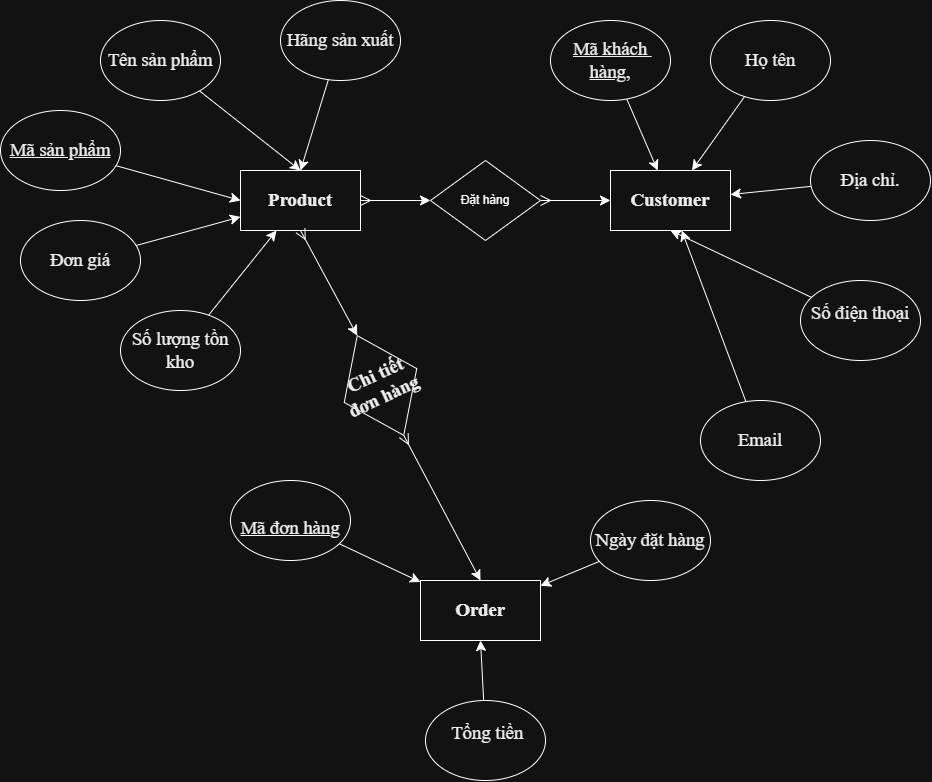

The diagram above was exported from draw.io. Its source (the exported page's mxGraphModel, read from the mxfile embedded in the PNG):
<mxGraphModel dx="2007" dy="1278" grid="1" gridSize="10" guides="1" tooltips="1" connect="1" arrows="1" fold="1" page="1" pageScale="1" pageWidth="850" pageHeight="1100" math="0" shadow="0">
  <root>
    <mxCell id="0" />
    <mxCell id="1" parent="0" />
    <mxCell id="TGmuCZZPR6pnmJ3O2stC-1" parent="1" style="rounded=0;whiteSpace=wrap;html=1;" value="&lt;span id=&quot;docs-internal-guid-4556bc99-7fff-c104-a5e5-1cab103f6e1c&quot;&gt;&lt;span style=&quot;font-size: 14pt; font-family: &amp;quot;Times New Roman&amp;quot;, serif; color: rgb(0, 0, 0); background-color: transparent; font-weight: 700; font-variant: normal; vertical-align: baseline; white-space: pre-wrap;&quot;&gt;Customer&lt;/span&gt;&lt;/span&gt;" vertex="1">
      <mxGeometry height="60" width="120" x="460" y="400" as="geometry" />
    </mxCell>
    <mxCell id="TGmuCZZPR6pnmJ3O2stC-2" parent="1" style="rounded=0;whiteSpace=wrap;html=1;" value="&lt;span id=&quot;docs-internal-guid-b11a979f-7fff-a607-8aff-eb7211a23125&quot;&gt;&lt;span style=&quot;font-size: 14pt; font-family: &amp;quot;Times New Roman&amp;quot;, serif; color: rgb(0, 0, 0); background-color: transparent; font-weight: 700; font-variant: normal; vertical-align: baseline; white-space: pre-wrap;&quot;&gt;Product&lt;/span&gt;&lt;/span&gt;" vertex="1">
      <mxGeometry height="60" width="120" x="90" y="400" as="geometry" />
    </mxCell>
    <mxCell id="TGmuCZZPR6pnmJ3O2stC-3" parent="1" style="rounded=0;whiteSpace=wrap;html=1;" value="&lt;span id=&quot;docs-internal-guid-55728a83-7fff-dccb-31c0-b52c887cbf32&quot;&gt;&lt;span style=&quot;font-size: 14pt; font-family: &amp;quot;Times New Roman&amp;quot;, serif; color: rgb(0, 0, 0); background-color: transparent; font-weight: 700; font-variant: normal; vertical-align: baseline; white-space: pre-wrap;&quot;&gt;Order&lt;/span&gt;&lt;/span&gt;" vertex="1">
      <mxGeometry height="60" width="120" x="270" y="810" as="geometry" />
    </mxCell>
    <mxCell id="TGmuCZZPR6pnmJ3O2stC-11" edge="1" parent="1" source="TGmuCZZPR6pnmJ3O2stC-4" style="edgeStyle=none;curved=1;rounded=0;orthogonalLoop=1;jettySize=auto;html=1;fontSize=12;startSize=8;endSize=8;" target="TGmuCZZPR6pnmJ3O2stC-2">
      <mxGeometry relative="1" as="geometry" />
    </mxCell>
    <mxCell id="TGmuCZZPR6pnmJ3O2stC-4" parent="1" style="ellipse;whiteSpace=wrap;html=1;" value="&lt;span id=&quot;docs-internal-guid-9d21fcc4-7fff-3685-2cde-95fae85f0ff8&quot;&gt;&lt;span style=&quot;font-size: 14pt; font-family: &amp;quot;Times New Roman&amp;quot;, serif; color: rgb(0, 0, 0); background-color: transparent; font-variant: normal; vertical-align: baseline; white-space: pre-wrap;&quot;&gt;Số lượng tồn kho&lt;/span&gt;&lt;/span&gt;" vertex="1">
      <mxGeometry height="80" width="120" x="-30" y="540" as="geometry" />
    </mxCell>
    <mxCell id="TGmuCZZPR6pnmJ3O2stC-5" parent="1" style="ellipse;whiteSpace=wrap;html=1;" value="&lt;span id=&quot;docs-internal-guid-b05fe511-7fff-1f7f-a3ca-6c7895d4b295&quot;&gt;&lt;span style=&quot;font-size: 14pt; font-family: &amp;quot;Times New Roman&amp;quot;, serif; color: rgb(0, 0, 0); background-color: transparent; font-variant: normal; vertical-align: baseline; white-space: pre-wrap;&quot;&gt;Đơn giá&lt;/span&gt;&lt;/span&gt;" vertex="1">
      <mxGeometry height="80" width="120" x="-130" y="450" as="geometry" />
    </mxCell>
    <mxCell id="TGmuCZZPR6pnmJ3O2stC-12" edge="1" parent="1" source="TGmuCZZPR6pnmJ3O2stC-6" style="edgeStyle=none;curved=1;rounded=0;orthogonalLoop=1;jettySize=auto;html=1;entryX=0;entryY=0.5;entryDx=0;entryDy=0;fontSize=12;startSize=8;endSize=8;" target="TGmuCZZPR6pnmJ3O2stC-2">
      <mxGeometry relative="1" as="geometry" />
    </mxCell>
    <mxCell id="TGmuCZZPR6pnmJ3O2stC-6" parent="1" style="ellipse;whiteSpace=wrap;html=1;" value="&lt;span id=&quot;docs-internal-guid-987fdb38-7fff-b62d-053a-b03a5a1d37a1&quot;&gt;&lt;span style=&quot;font-size: 14pt; font-family: &amp;quot;Times New Roman&amp;quot;, serif; color: rgb(0, 0, 0); background-color: transparent; font-variant: normal; vertical-align: baseline; white-space: pre-wrap;&quot;&gt;&lt;u&gt;Mã sản phẩm&lt;/u&gt;&lt;/span&gt;&lt;/span&gt;" vertex="1">
      <mxGeometry height="80" width="120" x="-150" y="340" as="geometry" />
    </mxCell>
    <mxCell id="TGmuCZZPR6pnmJ3O2stC-7" parent="1" style="ellipse;whiteSpace=wrap;html=1;" value="&lt;span id=&quot;docs-internal-guid-a205f402-7fff-0347-37e0-d463b8a9feb0&quot;&gt;&lt;span style=&quot;font-size: 14pt; font-family: &amp;quot;Times New Roman&amp;quot;, serif; color: rgb(0, 0, 0); background-color: transparent; font-variant: normal; vertical-align: baseline; white-space: pre-wrap;&quot;&gt;Hãng sản xuất&lt;/span&gt;&lt;/span&gt;" vertex="1">
      <mxGeometry height="80" width="120" x="130" y="230" as="geometry" />
    </mxCell>
    <mxCell id="TGmuCZZPR6pnmJ3O2stC-13" edge="1" parent="1" source="TGmuCZZPR6pnmJ3O2stC-8" style="edgeStyle=none;curved=1;rounded=0;orthogonalLoop=1;jettySize=auto;html=1;entryX=0.5;entryY=0;entryDx=0;entryDy=0;fontSize=12;startSize=8;endSize=8;" target="TGmuCZZPR6pnmJ3O2stC-2">
      <mxGeometry relative="1" as="geometry" />
    </mxCell>
    <mxCell id="TGmuCZZPR6pnmJ3O2stC-8" parent="1" style="ellipse;whiteSpace=wrap;html=1;" value="&lt;span id=&quot;docs-internal-guid-bfd03491-7fff-f21f-422a-6250c555c708&quot;&gt;&lt;span style=&quot;font-size: 14pt; font-family: &amp;quot;Times New Roman&amp;quot;, serif; color: rgb(0, 0, 0); background-color: transparent; font-variant: normal; vertical-align: baseline; white-space: pre-wrap;&quot;&gt;Tên sản phẩm&lt;/span&gt;&lt;/span&gt;" vertex="1">
      <mxGeometry height="80" width="120" x="-50" y="250" as="geometry" />
    </mxCell>
    <mxCell id="TGmuCZZPR6pnmJ3O2stC-9" edge="1" parent="1" source="TGmuCZZPR6pnmJ3O2stC-5" style="edgeStyle=none;curved=1;rounded=0;orthogonalLoop=1;jettySize=auto;html=1;exitX=0;exitY=0;exitDx=0;exitDy=0;fontSize=12;startSize=8;endSize=8;" target="TGmuCZZPR6pnmJ3O2stC-5">
      <mxGeometry relative="1" as="geometry" />
    </mxCell>
    <mxCell id="TGmuCZZPR6pnmJ3O2stC-10" edge="1" parent="1" source="TGmuCZZPR6pnmJ3O2stC-5" style="edgeStyle=none;curved=1;rounded=0;orthogonalLoop=1;jettySize=auto;html=1;fontSize=12;startSize=8;endSize=8;" target="TGmuCZZPR6pnmJ3O2stC-2">
      <mxGeometry relative="1" as="geometry">
        <mxPoint x="160" y="460" as="targetPoint" />
      </mxGeometry>
    </mxCell>
    <mxCell id="TGmuCZZPR6pnmJ3O2stC-14" edge="1" parent="1" source="TGmuCZZPR6pnmJ3O2stC-7" style="edgeStyle=none;curved=1;rounded=0;orthogonalLoop=1;jettySize=auto;html=1;fontSize=12;startSize=8;endSize=8;">
      <mxGeometry relative="1" as="geometry">
        <mxPoint x="150" y="400" as="targetPoint" />
      </mxGeometry>
    </mxCell>
    <mxCell id="TGmuCZZPR6pnmJ3O2stC-23" edge="1" parent="1" source="TGmuCZZPR6pnmJ3O2stC-16" style="edgeStyle=none;curved=1;rounded=0;orthogonalLoop=1;jettySize=auto;html=1;fontSize=12;startSize=8;endSize=8;" target="TGmuCZZPR6pnmJ3O2stC-1">
      <mxGeometry relative="1" as="geometry">
        <mxPoint x="520" y="460" as="targetPoint" />
      </mxGeometry>
    </mxCell>
    <mxCell id="TGmuCZZPR6pnmJ3O2stC-16" parent="1" style="ellipse;whiteSpace=wrap;html=1;" value="&lt;span id=&quot;docs-internal-guid-9fb3989e-7fff-51f0-145c-5a89a29ebffb&quot;&gt;&lt;span style=&quot;font-size: 14pt; font-family: &amp;quot;Times New Roman&amp;quot;, serif; color: rgb(0, 0, 0); background-color: transparent; font-variant: normal; vertical-align: baseline; white-space: pre-wrap;&quot;&gt;Địa chỉ.&lt;/span&gt;&lt;/span&gt;" vertex="1">
      <mxGeometry height="80" width="120" x="660" y="370" as="geometry" />
    </mxCell>
    <mxCell id="TGmuCZZPR6pnmJ3O2stC-22" edge="1" parent="1" source="TGmuCZZPR6pnmJ3O2stC-17" style="edgeStyle=none;curved=1;rounded=0;orthogonalLoop=1;jettySize=auto;html=1;entryX=0.5;entryY=1;entryDx=0;entryDy=0;fontSize=12;startSize=8;endSize=8;" target="TGmuCZZPR6pnmJ3O2stC-1">
      <mxGeometry relative="1" as="geometry" />
    </mxCell>
    <mxCell id="TGmuCZZPR6pnmJ3O2stC-17" parent="1" style="ellipse;whiteSpace=wrap;html=1;" value="&#10;&lt;b style=&quot;font-weight:normal;&quot; id=&quot;docs-internal-guid-1b67e816-7fff-3f14-cd21-3b7f4fa32707&quot;&gt;&lt;span style=&quot;font-size:13.999999999999998pt;font-family:'Times New Roman',serif;color:#000000;background-color:transparent;font-weight:400;font-style:normal;font-variant:normal;text-decoration:none;vertical-align:baseline;white-space:pre;white-space:pre-wrap;&quot;&gt;Số điện thoại&lt;/span&gt;&lt;/b&gt;&#10;&#10;" vertex="1">
      <mxGeometry height="80" width="120" x="650" y="510" as="geometry" />
    </mxCell>
    <mxCell id="TGmuCZZPR6pnmJ3O2stC-18" parent="1" style="ellipse;whiteSpace=wrap;html=1;" value="&lt;span id=&quot;docs-internal-guid-cee00fc8-7fff-2bde-7eca-2d4ff15e286e&quot;&gt;&lt;span style=&quot;font-size: 14pt; font-family: &amp;quot;Times New Roman&amp;quot;, serif; color: rgb(0, 0, 0); background-color: transparent; font-variant: normal; vertical-align: baseline; white-space: pre-wrap;&quot;&gt;Email&lt;/span&gt;&lt;/span&gt;" vertex="1">
      <mxGeometry height="80" width="120" x="550" y="630" as="geometry" />
    </mxCell>
    <mxCell id="TGmuCZZPR6pnmJ3O2stC-24" edge="1" parent="1" source="TGmuCZZPR6pnmJ3O2stC-19" style="edgeStyle=none;curved=1;rounded=0;orthogonalLoop=1;jettySize=auto;html=1;fontSize=12;startSize=8;endSize=8;" target="TGmuCZZPR6pnmJ3O2stC-1">
      <mxGeometry relative="1" as="geometry" />
    </mxCell>
    <mxCell id="TGmuCZZPR6pnmJ3O2stC-19" parent="1" style="ellipse;whiteSpace=wrap;html=1;" value="&lt;span id=&quot;docs-internal-guid-273d029f-7fff-1d9a-922f-3e175ce85772&quot;&gt;&lt;span style=&quot;font-size: 14pt; font-family: &amp;quot;Times New Roman&amp;quot;, serif; color: rgb(0, 0, 0); background-color: transparent; font-variant: normal; vertical-align: baseline; white-space: pre-wrap;&quot;&gt;Họ tên&lt;/span&gt;&lt;/span&gt;" vertex="1">
      <mxGeometry height="80" width="120" x="560" y="250" as="geometry" />
    </mxCell>
    <mxCell id="TGmuCZZPR6pnmJ3O2stC-25" edge="1" parent="1" source="TGmuCZZPR6pnmJ3O2stC-20" style="edgeStyle=none;curved=1;rounded=0;orthogonalLoop=1;jettySize=auto;html=1;fontSize=12;startSize=8;endSize=8;" target="TGmuCZZPR6pnmJ3O2stC-1">
      <mxGeometry relative="1" as="geometry" />
    </mxCell>
    <mxCell id="TGmuCZZPR6pnmJ3O2stC-20" parent="1" style="ellipse;whiteSpace=wrap;html=1;" value="&lt;span id=&quot;docs-internal-guid-a751ed63-7fff-efda-61ae-79b683a1abb7&quot;&gt;&lt;span style=&quot;font-size: 14pt; font-family: &amp;quot;Times New Roman&amp;quot;, serif; color: rgb(0, 0, 0); background-color: transparent; font-variant: normal; vertical-align: baseline; white-space: pre-wrap;&quot;&gt;&lt;u&gt;Mã khách hàng,&lt;/u&gt;&lt;/span&gt;&lt;/span&gt;" vertex="1">
      <mxGeometry height="80" width="120" x="400" y="250" as="geometry" />
    </mxCell>
    <mxCell id="TGmuCZZPR6pnmJ3O2stC-21" edge="1" parent="1" source="TGmuCZZPR6pnmJ3O2stC-18" style="edgeStyle=none;curved=1;rounded=0;orthogonalLoop=1;jettySize=auto;html=1;fontSize=12;startSize=8;endSize=8;" target="TGmuCZZPR6pnmJ3O2stC-1">
      <mxGeometry relative="1" as="geometry" />
    </mxCell>
    <mxCell id="TGmuCZZPR6pnmJ3O2stC-33" edge="1" parent="1" source="TGmuCZZPR6pnmJ3O2stC-26" style="edgeStyle=none;curved=1;rounded=0;orthogonalLoop=1;jettySize=auto;html=1;entryX=0.5;entryY=1;entryDx=0;entryDy=0;fontSize=12;startSize=8;endSize=8;" target="TGmuCZZPR6pnmJ3O2stC-3">
      <mxGeometry relative="1" as="geometry" />
    </mxCell>
    <mxCell id="TGmuCZZPR6pnmJ3O2stC-26" parent="1" style="ellipse;whiteSpace=wrap;html=1;" value="&#10;&lt;b style=&quot;font-weight:normal;&quot; id=&quot;docs-internal-guid-a59a7544-7fff-b0c4-ca99-35d3ae418f36&quot;&gt;&lt;span style=&quot;font-size:13.999999999999998pt;font-family:'Times New Roman',serif;color:#000000;background-color:transparent;font-weight:400;font-style:normal;font-variant:normal;text-decoration:none;vertical-align:baseline;white-space:pre;white-space:pre-wrap;&quot;&gt;&amp;nbsp;Tổng tiền&lt;/span&gt;&lt;/b&gt;&#10;&#10;" vertex="1">
      <mxGeometry height="80" width="120" x="275" y="930" as="geometry" />
    </mxCell>
    <mxCell id="TGmuCZZPR6pnmJ3O2stC-35" edge="1" parent="1" source="TGmuCZZPR6pnmJ3O2stC-28" style="edgeStyle=none;curved=1;rounded=0;orthogonalLoop=1;jettySize=auto;html=1;fontSize=12;startSize=8;endSize=8;" target="TGmuCZZPR6pnmJ3O2stC-3">
      <mxGeometry relative="1" as="geometry" />
    </mxCell>
    <mxCell id="TGmuCZZPR6pnmJ3O2stC-28" parent="1" style="ellipse;whiteSpace=wrap;html=1;" value="&lt;span id=&quot;docs-internal-guid-18b11080-7fff-9869-71df-c8d73fd76511&quot;&gt;&lt;span style=&quot;font-size: 14pt; font-family: &amp;quot;Times New Roman&amp;quot;, serif; color: rgb(0, 0, 0); background-color: transparent; font-variant: normal; vertical-align: baseline; white-space: pre-wrap;&quot;&gt;Ngày đặt hàng&lt;/span&gt;&lt;/span&gt;" vertex="1">
      <mxGeometry height="80" width="120" x="440" y="730" as="geometry" />
    </mxCell>
    <mxCell id="TGmuCZZPR6pnmJ3O2stC-36" edge="1" parent="1" source="TGmuCZZPR6pnmJ3O2stC-29" style="edgeStyle=none;curved=1;rounded=0;orthogonalLoop=1;jettySize=auto;html=1;fontSize=12;startSize=8;endSize=8;" target="TGmuCZZPR6pnmJ3O2stC-3">
      <mxGeometry relative="1" as="geometry" />
    </mxCell>
    <mxCell id="TGmuCZZPR6pnmJ3O2stC-29" parent="1" style="ellipse;whiteSpace=wrap;html=1;" value="&lt;u&gt;&lt;br&gt;&lt;b style=&quot;font-weight:normal;&quot; id=&quot;docs-internal-guid-dd8d7dbb-7fff-7095-b46e-48780f85a5b3&quot;&gt;&lt;span style=&quot;font-size: 14pt; font-family: &amp;quot;Times New Roman&amp;quot;, serif; color: rgb(0, 0, 0); background-color: transparent; font-weight: 400; font-style: normal; font-variant: normal; vertical-align: baseline; white-space: pre-wrap;&quot;&gt;Mã đơn hàng&lt;/span&gt;&lt;/b&gt;&lt;br&gt;&lt;/u&gt;" vertex="1">
      <mxGeometry height="80" width="120" x="80" y="710" as="geometry" />
    </mxCell>
    <mxCell id="TGmuCZZPR6pnmJ3O2stC-41" edge="1" parent="1" source="TGmuCZZPR6pnmJ3O2stC-38" style="endArrow=ERmany;startArrow=classic;html=1;rounded=0;fontSize=12;startSize=8;endSize=8;curved=1;exitX=0.5;exitY=0;exitDx=0;exitDy=0;entryX=0.5;entryY=1;entryDx=0;entryDy=0;endFill=0;" target="TGmuCZZPR6pnmJ3O2stC-2" value="">
      <mxGeometry height="50" relative="1" width="50" as="geometry">
        <mxPoint x="430" y="530" as="sourcePoint" />
        <mxPoint x="480" y="480" as="targetPoint" />
      </mxGeometry>
    </mxCell>
    <mxCell id="TGmuCZZPR6pnmJ3O2stC-42" edge="1" parent="1" source="TGmuCZZPR6pnmJ3O2stC-3" style="endArrow=ERmany;startArrow=classic;html=1;rounded=0;fontSize=12;startSize=8;endSize=8;curved=1;exitX=0.5;exitY=0;exitDx=0;exitDy=0;entryX=0.5;entryY=1;entryDx=0;entryDy=0;endFill=0;" target="TGmuCZZPR6pnmJ3O2stC-38" value="">
      <mxGeometry height="50" relative="1" width="50" as="geometry">
        <mxPoint x="330" y="810" as="sourcePoint" />
        <mxPoint x="150" y="460" as="targetPoint" />
      </mxGeometry>
    </mxCell>
    <mxCell id="TGmuCZZPR6pnmJ3O2stC-38" parent="1" style="rhombus;whiteSpace=wrap;html=1;rotation=-25;" value="&lt;span id=&quot;docs-internal-guid-13489bdb-7fff-fed4-1473-9c5eed7a8086&quot;&gt;&lt;span style=&quot;font-size: 14pt; font-family: &amp;quot;Times New Roman&amp;quot;, serif; color: rgb(0, 0, 0); background-color: transparent; font-weight: 700; font-variant: normal; vertical-align: baseline; white-space: pre-wrap;&quot;&gt;Chi tiết đơn hàng &lt;/span&gt;&lt;/span&gt;" vertex="1">
      <mxGeometry height="110" width="80" x="190" y="560" as="geometry" />
    </mxCell>
    <mxCell id="TGmuCZZPR6pnmJ3O2stC-43" edge="1" parent="1" source="TGmuCZZPR6pnmJ3O2stC-37" style="endArrow=classic;startArrow=ERmany;html=1;rounded=0;fontSize=12;startSize=8;endSize=8;curved=1;exitX=1;exitY=0.5;exitDx=0;exitDy=0;entryX=0;entryY=0.5;entryDx=0;entryDy=0;startFill=0;" target="TGmuCZZPR6pnmJ3O2stC-1" value="">
      <mxGeometry height="50" relative="1" width="50" as="geometry">
        <mxPoint x="430" y="530" as="sourcePoint" />
        <mxPoint x="480" y="480" as="targetPoint" />
      </mxGeometry>
    </mxCell>
    <mxCell id="TGmuCZZPR6pnmJ3O2stC-44" edge="1" parent="1" source="TGmuCZZPR6pnmJ3O2stC-2" style="endArrow=classic;startArrow=ERmany;html=1;rounded=0;fontSize=12;startSize=8;endSize=8;curved=1;exitX=1;exitY=0.5;exitDx=0;exitDy=0;entryX=0;entryY=0.5;entryDx=0;entryDy=0;startFill=0;" target="TGmuCZZPR6pnmJ3O2stC-37" value="">
      <mxGeometry height="50" relative="1" width="50" as="geometry">
        <mxPoint x="210" y="430" as="sourcePoint" />
        <mxPoint x="460" y="430" as="targetPoint" />
      </mxGeometry>
    </mxCell>
    <mxCell id="TGmuCZZPR6pnmJ3O2stC-37" parent="1" style="rhombus;whiteSpace=wrap;html=1;" value="Đặt hàng" vertex="1">
      <mxGeometry height="80" width="110" x="280" y="390" as="geometry" />
    </mxCell>
  </root>
</mxGraphModel>